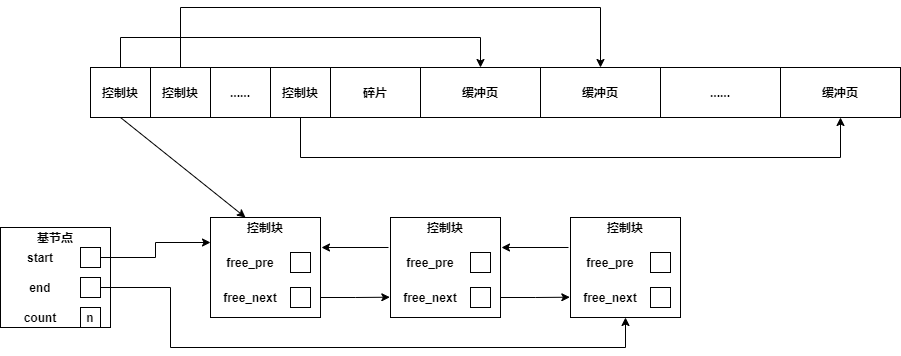

The diagram above was exported from draw.io. Its source (the exported page's mxGraphModel, read from the mxfile embedded in the PNG):
<mxGraphModel dx="1022" dy="590" grid="1" gridSize="10" guides="1" tooltips="1" connect="1" arrows="1" fold="1" page="1" pageScale="1" pageWidth="827" pageHeight="1169" math="0" shadow="0">
  <root>
    <mxCell id="0" />
    <mxCell id="1" parent="0" />
    <mxCell id="nrYphNebt9EYRBAL_tMt-1" style="edgeStyle=orthogonalEdgeStyle;rounded=0;orthogonalLoop=1;jettySize=auto;html=1;exitX=0.5;exitY=0;exitDx=0;exitDy=0;entryX=0.5;entryY=0;entryDx=0;entryDy=0;" edge="1" parent="1" source="nrYphNebt9EYRBAL_tMt-2" target="nrYphNebt9EYRBAL_tMt-9">
      <mxGeometry relative="1" as="geometry">
        <Array as="points">
          <mxPoint x="130" y="180" />
          <mxPoint x="490" y="180" />
        </Array>
      </mxGeometry>
    </mxCell>
    <mxCell id="nrYphNebt9EYRBAL_tMt-2" value="&lt;b&gt;控制块&lt;/b&gt;" style="rounded=0;whiteSpace=wrap;html=1;" vertex="1" parent="1">
      <mxGeometry x="100" y="210" width="60" height="50" as="geometry" />
    </mxCell>
    <mxCell id="nrYphNebt9EYRBAL_tMt-3" style="edgeStyle=orthogonalEdgeStyle;rounded=0;orthogonalLoop=1;jettySize=auto;html=1;exitX=0.5;exitY=0;exitDx=0;exitDy=0;entryX=0.5;entryY=0;entryDx=0;entryDy=0;" edge="1" parent="1" source="nrYphNebt9EYRBAL_tMt-4" target="nrYphNebt9EYRBAL_tMt-10">
      <mxGeometry relative="1" as="geometry">
        <Array as="points">
          <mxPoint x="190" y="150" />
          <mxPoint x="610" y="150" />
        </Array>
      </mxGeometry>
    </mxCell>
    <mxCell id="nrYphNebt9EYRBAL_tMt-4" value="&lt;b&gt;控制块&lt;/b&gt;" style="rounded=0;whiteSpace=wrap;html=1;" vertex="1" parent="1">
      <mxGeometry x="160" y="210" width="60" height="50" as="geometry" />
    </mxCell>
    <mxCell id="nrYphNebt9EYRBAL_tMt-5" value="&lt;b&gt;......&lt;/b&gt;" style="rounded=0;whiteSpace=wrap;html=1;" vertex="1" parent="1">
      <mxGeometry x="220" y="210" width="60" height="50" as="geometry" />
    </mxCell>
    <mxCell id="nrYphNebt9EYRBAL_tMt-6" style="edgeStyle=orthogonalEdgeStyle;rounded=0;orthogonalLoop=1;jettySize=auto;html=1;exitX=0.5;exitY=1;exitDx=0;exitDy=0;entryX=0.5;entryY=1;entryDx=0;entryDy=0;" edge="1" parent="1" source="nrYphNebt9EYRBAL_tMt-7" target="nrYphNebt9EYRBAL_tMt-12">
      <mxGeometry relative="1" as="geometry">
        <Array as="points">
          <mxPoint x="310" y="300" />
          <mxPoint x="850" y="300" />
        </Array>
      </mxGeometry>
    </mxCell>
    <mxCell id="nrYphNebt9EYRBAL_tMt-7" value="&lt;b&gt;控制块&lt;/b&gt;" style="rounded=0;whiteSpace=wrap;html=1;" vertex="1" parent="1">
      <mxGeometry x="280" y="210" width="60" height="50" as="geometry" />
    </mxCell>
    <mxCell id="nrYphNebt9EYRBAL_tMt-8" value="&lt;b&gt;碎片&lt;/b&gt;" style="rounded=0;whiteSpace=wrap;html=1;" vertex="1" parent="1">
      <mxGeometry x="340" y="210" width="90" height="50" as="geometry" />
    </mxCell>
    <mxCell id="nrYphNebt9EYRBAL_tMt-9" value="&lt;b&gt;缓冲页&lt;/b&gt;" style="rounded=0;whiteSpace=wrap;html=1;" vertex="1" parent="1">
      <mxGeometry x="430" y="210" width="120" height="50" as="geometry" />
    </mxCell>
    <mxCell id="nrYphNebt9EYRBAL_tMt-10" value="&lt;b&gt;缓冲页&lt;/b&gt;" style="rounded=0;whiteSpace=wrap;html=1;" vertex="1" parent="1">
      <mxGeometry x="550" y="210" width="120" height="50" as="geometry" />
    </mxCell>
    <mxCell id="nrYphNebt9EYRBAL_tMt-11" value="&lt;b&gt;......&lt;/b&gt;" style="rounded=0;whiteSpace=wrap;html=1;" vertex="1" parent="1">
      <mxGeometry x="670" y="210" width="120" height="50" as="geometry" />
    </mxCell>
    <mxCell id="nrYphNebt9EYRBAL_tMt-12" value="&lt;b&gt;缓冲页&lt;/b&gt;" style="rounded=0;whiteSpace=wrap;html=1;" vertex="1" parent="1">
      <mxGeometry x="790" y="210" width="120" height="50" as="geometry" />
    </mxCell>
    <mxCell id="nrYphNebt9EYRBAL_tMt-24" value="" style="group" vertex="1" connectable="0" parent="1">
      <mxGeometry x="220" y="360" width="110" height="100" as="geometry" />
    </mxCell>
    <mxCell id="nrYphNebt9EYRBAL_tMt-18" value="" style="rounded=0;whiteSpace=wrap;html=1;" vertex="1" parent="nrYphNebt9EYRBAL_tMt-24">
      <mxGeometry width="110" height="100" as="geometry" />
    </mxCell>
    <mxCell id="nrYphNebt9EYRBAL_tMt-19" value="&lt;b&gt;free_pre&lt;/b&gt;" style="text;html=1;strokeColor=none;fillColor=none;align=center;verticalAlign=middle;whiteSpace=wrap;rounded=0;" vertex="1" parent="nrYphNebt9EYRBAL_tMt-24">
      <mxGeometry x="20" y="35" width="40" height="20" as="geometry" />
    </mxCell>
    <mxCell id="nrYphNebt9EYRBAL_tMt-20" value="&lt;b&gt;free_next&lt;/b&gt;" style="text;html=1;strokeColor=none;fillColor=none;align=center;verticalAlign=middle;whiteSpace=wrap;rounded=0;" vertex="1" parent="nrYphNebt9EYRBAL_tMt-24">
      <mxGeometry x="20" y="70" width="40" height="20" as="geometry" />
    </mxCell>
    <mxCell id="nrYphNebt9EYRBAL_tMt-21" value="" style="rounded=0;whiteSpace=wrap;html=1;" vertex="1" parent="nrYphNebt9EYRBAL_tMt-24">
      <mxGeometry x="80" y="35" width="20" height="20" as="geometry" />
    </mxCell>
    <mxCell id="nrYphNebt9EYRBAL_tMt-22" value="" style="rounded=0;whiteSpace=wrap;html=1;" vertex="1" parent="nrYphNebt9EYRBAL_tMt-24">
      <mxGeometry x="80" y="70" width="20" height="20" as="geometry" />
    </mxCell>
    <mxCell id="nrYphNebt9EYRBAL_tMt-23" value="&lt;b&gt;控制块&lt;/b&gt;" style="text;html=1;strokeColor=none;fillColor=none;align=center;verticalAlign=middle;whiteSpace=wrap;rounded=0;" vertex="1" parent="nrYphNebt9EYRBAL_tMt-24">
      <mxGeometry x="35" width="40" height="20" as="geometry" />
    </mxCell>
    <mxCell id="nrYphNebt9EYRBAL_tMt-25" value="" style="group" vertex="1" connectable="0" parent="1">
      <mxGeometry x="400" y="360" width="110" height="100" as="geometry" />
    </mxCell>
    <mxCell id="nrYphNebt9EYRBAL_tMt-26" value="" style="rounded=0;whiteSpace=wrap;html=1;" vertex="1" parent="nrYphNebt9EYRBAL_tMt-25">
      <mxGeometry width="110" height="100" as="geometry" />
    </mxCell>
    <mxCell id="nrYphNebt9EYRBAL_tMt-27" value="&lt;b&gt;free_pre&lt;/b&gt;" style="text;html=1;strokeColor=none;fillColor=none;align=center;verticalAlign=middle;whiteSpace=wrap;rounded=0;" vertex="1" parent="nrYphNebt9EYRBAL_tMt-25">
      <mxGeometry x="20" y="35" width="40" height="20" as="geometry" />
    </mxCell>
    <mxCell id="nrYphNebt9EYRBAL_tMt-28" value="&lt;b&gt;free_next&lt;/b&gt;" style="text;html=1;strokeColor=none;fillColor=none;align=center;verticalAlign=middle;whiteSpace=wrap;rounded=0;" vertex="1" parent="nrYphNebt9EYRBAL_tMt-25">
      <mxGeometry x="20" y="70" width="40" height="20" as="geometry" />
    </mxCell>
    <mxCell id="nrYphNebt9EYRBAL_tMt-29" value="" style="rounded=0;whiteSpace=wrap;html=1;" vertex="1" parent="nrYphNebt9EYRBAL_tMt-25">
      <mxGeometry x="80" y="35" width="20" height="20" as="geometry" />
    </mxCell>
    <mxCell id="nrYphNebt9EYRBAL_tMt-30" value="" style="rounded=0;whiteSpace=wrap;html=1;" vertex="1" parent="nrYphNebt9EYRBAL_tMt-25">
      <mxGeometry x="80" y="70" width="20" height="20" as="geometry" />
    </mxCell>
    <mxCell id="nrYphNebt9EYRBAL_tMt-31" value="&lt;b&gt;控制块&lt;/b&gt;" style="text;html=1;strokeColor=none;fillColor=none;align=center;verticalAlign=middle;whiteSpace=wrap;rounded=0;" vertex="1" parent="nrYphNebt9EYRBAL_tMt-25">
      <mxGeometry x="35" width="40" height="20" as="geometry" />
    </mxCell>
    <mxCell id="nrYphNebt9EYRBAL_tMt-40" style="edgeStyle=orthogonalEdgeStyle;rounded=0;orthogonalLoop=1;jettySize=auto;html=1;entryX=-0.006;entryY=0.797;entryDx=0;entryDy=0;entryPerimeter=0;" edge="1" parent="1" target="nrYphNebt9EYRBAL_tMt-26">
      <mxGeometry relative="1" as="geometry">
        <mxPoint x="330" y="440" as="sourcePoint" />
      </mxGeometry>
    </mxCell>
    <mxCell id="nrYphNebt9EYRBAL_tMt-43" value="" style="endArrow=classic;html=1;" edge="1" parent="1">
      <mxGeometry width="50" height="50" relative="1" as="geometry">
        <mxPoint x="398" y="390" as="sourcePoint" />
        <mxPoint x="331" y="390" as="targetPoint" />
      </mxGeometry>
    </mxCell>
    <mxCell id="nrYphNebt9EYRBAL_tMt-44" value="" style="group" vertex="1" connectable="0" parent="1">
      <mxGeometry x="580" y="360" width="110" height="100" as="geometry" />
    </mxCell>
    <mxCell id="nrYphNebt9EYRBAL_tMt-45" value="" style="rounded=0;whiteSpace=wrap;html=1;" vertex="1" parent="nrYphNebt9EYRBAL_tMt-44">
      <mxGeometry width="110" height="100" as="geometry" />
    </mxCell>
    <mxCell id="nrYphNebt9EYRBAL_tMt-46" value="&lt;b&gt;free_pre&lt;/b&gt;" style="text;html=1;strokeColor=none;fillColor=none;align=center;verticalAlign=middle;whiteSpace=wrap;rounded=0;" vertex="1" parent="nrYphNebt9EYRBAL_tMt-44">
      <mxGeometry x="20" y="35" width="40" height="20" as="geometry" />
    </mxCell>
    <mxCell id="nrYphNebt9EYRBAL_tMt-47" value="&lt;b&gt;free_next&lt;/b&gt;" style="text;html=1;strokeColor=none;fillColor=none;align=center;verticalAlign=middle;whiteSpace=wrap;rounded=0;" vertex="1" parent="nrYphNebt9EYRBAL_tMt-44">
      <mxGeometry x="20" y="70" width="40" height="20" as="geometry" />
    </mxCell>
    <mxCell id="nrYphNebt9EYRBAL_tMt-48" value="" style="rounded=0;whiteSpace=wrap;html=1;" vertex="1" parent="nrYphNebt9EYRBAL_tMt-44">
      <mxGeometry x="80" y="35" width="20" height="20" as="geometry" />
    </mxCell>
    <mxCell id="nrYphNebt9EYRBAL_tMt-49" value="" style="rounded=0;whiteSpace=wrap;html=1;" vertex="1" parent="nrYphNebt9EYRBAL_tMt-44">
      <mxGeometry x="80" y="70" width="20" height="20" as="geometry" />
    </mxCell>
    <mxCell id="nrYphNebt9EYRBAL_tMt-50" value="&lt;b&gt;控制块&lt;/b&gt;" style="text;html=1;strokeColor=none;fillColor=none;align=center;verticalAlign=middle;whiteSpace=wrap;rounded=0;" vertex="1" parent="nrYphNebt9EYRBAL_tMt-44">
      <mxGeometry x="35" width="40" height="20" as="geometry" />
    </mxCell>
    <mxCell id="nrYphNebt9EYRBAL_tMt-51" style="edgeStyle=orthogonalEdgeStyle;rounded=0;orthogonalLoop=1;jettySize=auto;html=1;entryX=-0.006;entryY=0.797;entryDx=0;entryDy=0;entryPerimeter=0;" edge="1" parent="1" target="nrYphNebt9EYRBAL_tMt-45">
      <mxGeometry relative="1" as="geometry">
        <mxPoint x="510" y="439.9999999999999" as="sourcePoint" />
      </mxGeometry>
    </mxCell>
    <mxCell id="nrYphNebt9EYRBAL_tMt-52" value="" style="endArrow=classic;html=1;" edge="1" parent="1">
      <mxGeometry width="50" height="50" relative="1" as="geometry">
        <mxPoint x="578" y="389.9999999999999" as="sourcePoint" />
        <mxPoint x="511" y="389.9999999999999" as="targetPoint" />
      </mxGeometry>
    </mxCell>
    <mxCell id="nrYphNebt9EYRBAL_tMt-53" value="" style="endArrow=classic;html=1;exitX=0.5;exitY=1;exitDx=0;exitDy=0;entryX=0;entryY=0;entryDx=0;entryDy=0;" edge="1" parent="1" source="nrYphNebt9EYRBAL_tMt-2" target="nrYphNebt9EYRBAL_tMt-23">
      <mxGeometry width="50" height="50" relative="1" as="geometry">
        <mxPoint x="140" y="340" as="sourcePoint" />
        <mxPoint x="190" y="290" as="targetPoint" />
      </mxGeometry>
    </mxCell>
    <mxCell id="nrYphNebt9EYRBAL_tMt-55" value="" style="rounded=0;whiteSpace=wrap;html=1;" vertex="1" parent="1">
      <mxGeometry x="10" y="370" width="110" height="100" as="geometry" />
    </mxCell>
    <mxCell id="nrYphNebt9EYRBAL_tMt-56" value="&lt;b&gt;start&lt;/b&gt;" style="text;html=1;strokeColor=none;fillColor=none;align=center;verticalAlign=middle;whiteSpace=wrap;rounded=0;" vertex="1" parent="1">
      <mxGeometry x="30" y="390" width="40" height="20" as="geometry" />
    </mxCell>
    <mxCell id="nrYphNebt9EYRBAL_tMt-57" value="&lt;b&gt;end&lt;/b&gt;" style="text;html=1;strokeColor=none;fillColor=none;align=center;verticalAlign=middle;whiteSpace=wrap;rounded=0;" vertex="1" parent="1">
      <mxGeometry x="30" y="420" width="40" height="20" as="geometry" />
    </mxCell>
    <mxCell id="nrYphNebt9EYRBAL_tMt-64" style="edgeStyle=orthogonalEdgeStyle;rounded=0;orthogonalLoop=1;jettySize=auto;html=1;exitX=1;exitY=0.5;exitDx=0;exitDy=0;entryX=0;entryY=0.25;entryDx=0;entryDy=0;" edge="1" parent="1" source="nrYphNebt9EYRBAL_tMt-58" target="nrYphNebt9EYRBAL_tMt-18">
      <mxGeometry relative="1" as="geometry" />
    </mxCell>
    <mxCell id="nrYphNebt9EYRBAL_tMt-58" value="" style="rounded=0;whiteSpace=wrap;html=1;" vertex="1" parent="1">
      <mxGeometry x="90" y="390" width="20" height="20" as="geometry" />
    </mxCell>
    <mxCell id="nrYphNebt9EYRBAL_tMt-65" style="edgeStyle=orthogonalEdgeStyle;rounded=0;orthogonalLoop=1;jettySize=auto;html=1;exitX=1;exitY=0.5;exitDx=0;exitDy=0;entryX=0.5;entryY=1;entryDx=0;entryDy=0;" edge="1" parent="1" source="nrYphNebt9EYRBAL_tMt-59" target="nrYphNebt9EYRBAL_tMt-45">
      <mxGeometry relative="1" as="geometry">
        <Array as="points">
          <mxPoint x="180" y="430" />
          <mxPoint x="180" y="490" />
          <mxPoint x="635" y="490" />
        </Array>
      </mxGeometry>
    </mxCell>
    <mxCell id="nrYphNebt9EYRBAL_tMt-59" value="" style="rounded=0;whiteSpace=wrap;html=1;" vertex="1" parent="1">
      <mxGeometry x="90" y="420" width="20" height="20" as="geometry" />
    </mxCell>
    <mxCell id="nrYphNebt9EYRBAL_tMt-60" value="&lt;b&gt;基节点&lt;/b&gt;" style="text;html=1;strokeColor=none;fillColor=none;align=center;verticalAlign=middle;whiteSpace=wrap;rounded=0;" vertex="1" parent="1">
      <mxGeometry x="45" y="370" width="40" height="20" as="geometry" />
    </mxCell>
    <mxCell id="nrYphNebt9EYRBAL_tMt-61" value="&lt;b&gt;count&lt;/b&gt;" style="text;html=1;strokeColor=none;fillColor=none;align=center;verticalAlign=middle;whiteSpace=wrap;rounded=0;" vertex="1" parent="1">
      <mxGeometry x="30" y="450" width="40" height="20" as="geometry" />
    </mxCell>
    <mxCell id="nrYphNebt9EYRBAL_tMt-62" value="&lt;b&gt;n&lt;/b&gt;" style="rounded=0;whiteSpace=wrap;html=1;" vertex="1" parent="1">
      <mxGeometry x="90" y="450" width="20" height="20" as="geometry" />
    </mxCell>
  </root>
</mxGraphModel>